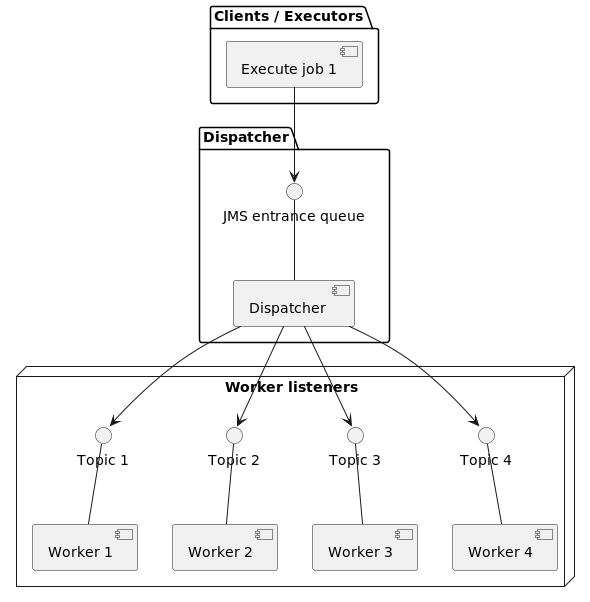

The diagram above was rendered by PlantUML. Its source (embedded in the PNG):
@startuml
'https://plantuml.com/component-diagram


package "Dispatcher" {
  [Dispatcher ] -u- "JMS entrance queue"
}

package "Clients / Executors" {
    [Execute job 1] --> "JMS entrance queue"
}

node "Worker listeners" {
    [Worker 1] -u- "Topic 1"
    [Worker 2] -u- "Topic 2"
    [Worker 3] -u- "Topic 3"
    [Worker 4] -u- "Topic 4"
}

[Dispatcher ] -d-> "Topic 1"
[Dispatcher ] -d-> "Topic 2"
[Dispatcher ] -d-> "Topic 3"
[Dispatcher ] -d-> "Topic 4"

@enduml